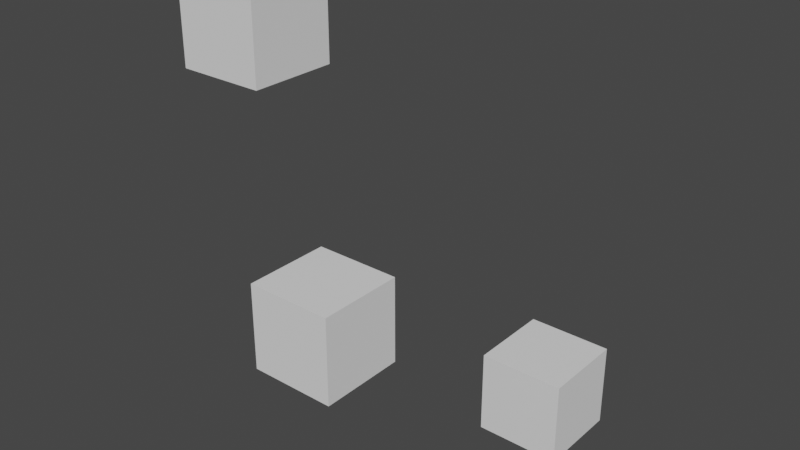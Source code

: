 # Source: Simple.blend  (saved by Blender 2.91.7; exported with 4.5.12 LTS)
import bpy
from mathutils import Matrix  # noqa: F401  (used for matrix-valued properties, if any)

bpy.ops.wm.read_factory_settings(use_empty=True)
scene = bpy.context.scene
scene.name = 'Scene'

# ---- collections
col_collection = bpy.data.collections.new('Collection'); scene.collection.children.link(col_collection)
col_rigidbodybones = bpy.data.collections.new('RigidBodyBones'); scene.collection.children.link(col_rigidbodybones)
col_rigidbodybones.hide_render = True
col_armature__container = bpy.data.collections.new('Armature [Container]'); col_rigidbodybones.children.link(col_armature__container)
col_armature__container.hide_render = True
col_armature__passives = bpy.data.collections.new('Armature [Passives]'); col_armature__container.children.link(col_armature__passives)
col_armature__passives.hide_render = True
col_armature__actives = bpy.data.collections.new('Armature [Actives]'); col_armature__container.children.link(col_armature__actives)
col_armature__actives.hide_render = True
col_armature__joints = bpy.data.collections.new('Armature [Joints]'); col_armature__container.children.link(col_armature__joints)
col_armature__joints.hide_render = True
col_armature__joints.hide_viewport = True

# ---- world
world_world = bpy.data.worlds.new('World'); scene.world = world_world
world_world.use_nodes = True; world_world.node_tree.nodes.clear()
_N = world_world.node_tree.nodes; _L = world_world.node_tree.links
n0 = _N.new('ShaderNodeOutputWorld'); n0.name = 'World Output'; n0.location = (300, 300)
n1 = _N.new('ShaderNodeBackground'); n1.name = 'Background'; n1.location = (10, 300)
n1.inputs[0].default_value = (0.05088, 0.05088, 0.05088, 1.0)
_L.new(n1.outputs[0], n0.inputs[0])
n0.is_active_output = True
world_world.color = (0.05088, 0.05088, 0.05088)
world_world.use_sun_shadow = False
world_world.sun_shadow_jitter_overblur = 0.0

# ---- meshes
me_cube = bpy.data.meshes.new('Cube')
me_cube.from_pydata([(-0.1264, -0.1264, -0.1264), (-0.1264, -0.1264, 0.1264), (-0.1264, 0.1264, -0.1264), (-0.1264, 0.1264, 0.1264), (0.1264, -0.1264, -0.1264), (0.1264, -0.1264, 0.1264), (0.1264, 0.1264, -0.1264), (0.1264, 0.1264, 0.1264)], [], [(0, 1, 3, 2), (2, 3, 7, 6), (6, 7, 5, 4), (4, 5, 1, 0), (2, 6, 4, 0), (7, 3, 1, 5)])
_uv = me_cube.uv_layers.new(name='UVMap')
_uv.uv.foreach_set('vector', [0.375, 0.0, 0.625, 0.0, 0.625, 0.25, 0.375, 0.25, 0.375, 0.25, 0.625, 0.25, 0.625, 0.5, 0.375, 0.5, 0.375, 0.5, 0.625, 0.5, 0.625, 0.75, 0.375, 0.75, 0.375, 0.75, 0.625, 0.75, 0.625, 1.0, 0.375, 1.0, 0.125, 0.5, 0.375, 0.5, 0.375, 0.75, 0.125, 0.75, 0.625, 0.5, 0.875, 0.5, 0.875, 0.75, 0.625, 0.75])
me_cube.use_remesh_fix_poles = True
me_cube.use_remesh_preserve_attributes = False
me_cube.use_mirror_vertex_groups = False
me_cube.update()
me_cube_001 = bpy.data.meshes.new('Cube.001')
me_cube_001.from_pydata([(-0.1264, -0.1264, -0.1264), (-0.1264, -0.1264, 0.1264), (-0.1264, 0.1264, -0.1264), (-0.1264, 0.1264, 0.1264), (0.1264, -0.1264, -0.1264), (0.1264, -0.1264, 0.1264), (0.1264, 0.1264, -0.1264), (0.1264, 0.1264, 0.1264)], [], [(0, 1, 3, 2), (2, 3, 7, 6), (6, 7, 5, 4), (4, 5, 1, 0), (2, 6, 4, 0), (7, 3, 1, 5)])
_uv = me_cube_001.uv_layers.new(name='UVMap')
_uv.uv.foreach_set('vector', [0.375, 0.0, 0.625, 0.0, 0.625, 0.25, 0.375, 0.25, 0.375, 0.25, 0.625, 0.25, 0.625, 0.5, 0.375, 0.5, 0.375, 0.5, 0.625, 0.5, 0.625, 0.75, 0.375, 0.75, 0.375, 0.75, 0.625, 0.75, 0.625, 1.0, 0.375, 1.0, 0.125, 0.5, 0.375, 0.5, 0.375, 0.75, 0.125, 0.75, 0.625, 0.5, 0.875, 0.5, 0.875, 0.75, 0.625, 0.75])
me_cube_001.use_remesh_fix_poles = True
me_cube_001.use_remesh_preserve_attributes = False
me_cube_001.use_mirror_vertex_groups = False
me_cube_001.update()
me_cube_002 = bpy.data.meshes.new('Cube.002')
me_cube_002.from_pydata([(-0.1264, -0.1264, -0.1264), (-0.1264, -0.1264, 0.1264), (-0.1264, 0.1264, -0.1264), (-0.1264, 0.1264, 0.1264), (0.1264, -0.1264, -0.1264), (0.1264, -0.1264, 0.1264), (0.1264, 0.1264, -0.1264), (0.1264, 0.1264, 0.1264)], [], [(0, 1, 3, 2), (2, 3, 7, 6), (6, 7, 5, 4), (4, 5, 1, 0), (2, 6, 4, 0), (7, 3, 1, 5)])
_uv = me_cube_002.uv_layers.new(name='UVMap')
_uv.uv.foreach_set('vector', [0.375, 0.0, 0.625, 0.0, 0.625, 0.25, 0.375, 0.25, 0.375, 0.25, 0.625, 0.25, 0.625, 0.5, 0.375, 0.5, 0.375, 0.5, 0.625, 0.5, 0.625, 0.75, 0.375, 0.75, 0.375, 0.75, 0.625, 0.75, 0.625, 1.0, 0.375, 1.0, 0.125, 0.5, 0.375, 0.5, 0.375, 0.75, 0.125, 0.75, 0.625, 0.5, 0.875, 0.5, 0.875, 0.75, 0.625, 0.75])
me_cube_002.use_remesh_fix_poles = True
me_cube_002.use_remesh_preserve_attributes = False
me_cube_002.use_mirror_vertex_groups = False
me_cube_002.update()
me_bone__passive = bpy.data.meshes.new('Bone [Passive]')
me_bone__passive.from_pydata([(-0.1155, 0.1155, -0.5776), (-0.1155, 0.1155, 0.5776), (-0.1155, -0.1155, -0.5776), (-0.1155, -0.1155, 0.5776), (0.1155, 0.1155, -0.5776), (0.1155, 0.1155, 0.5776), (0.1155, -0.1155, -0.5776), (0.1155, -0.1155, 0.5776)], [], [(0, 1, 3, 2), (2, 3, 7, 6), (6, 7, 5, 4), (4, 5, 1, 0), (2, 6, 4, 0), (7, 3, 1, 5)])
me_bone__passive.use_remesh_fix_poles = True
me_bone__passive.use_remesh_preserve_attributes = False
me_bone__passive.use_mirror_vertex_groups = False
me_bone__passive.update()
me_bone_001__passive = bpy.data.meshes.new('Bone.001 [Passive]')
me_bone_001__passive.from_pydata([(-0.1052, 0.1052, -0.5261), (-0.1052, 0.1052, 0.5261), (-0.1052, -0.1052, -0.5261), (-0.1052, -0.1052, 0.5261), (0.1052, 0.1052, -0.5261), (0.1052, 0.1052, 0.5261), (0.1052, -0.1052, -0.5261), (0.1052, -0.1052, 0.5261)], [], [(0, 1, 3, 2), (2, 3, 7, 6), (6, 7, 5, 4), (4, 5, 1, 0), (2, 6, 4, 0), (7, 3, 1, 5)])
me_bone_001__passive.use_remesh_fix_poles = True
me_bone_001__passive.use_remesh_preserve_attributes = False
me_bone_001__passive.use_mirror_vertex_groups = False
me_bone_001__passive.update()
me_bone_002__active = bpy.data.meshes.new('Bone.002 [Active]')
me_bone_002__active.from_pydata([(-0.1117, 0.1117, -0.5585), (-0.1117, 0.1117, 0.5585), (-0.1117, -0.1117, -0.5585), (-0.1117, -0.1117, 0.5585), (0.1117, 0.1117, -0.5585), (0.1117, 0.1117, 0.5585), (0.1117, -0.1117, -0.5585), (0.1117, -0.1117, 0.5585)], [], [(0, 1, 3, 2), (2, 3, 7, 6), (6, 7, 5, 4), (4, 5, 1, 0), (2, 6, 4, 0), (7, 3, 1, 5)])
me_bone_002__active.use_remesh_fix_poles = True
me_bone_002__active.use_remesh_preserve_attributes = False
me_bone_002__active.use_mirror_vertex_groups = False
me_bone_002__active.update()
me_bone_003__active = bpy.data.meshes.new('Bone.003 [Active]')
me_bone_003__active.from_pydata([(-0.1313, 0.1313, -0.6563), (-0.1313, 0.1313, 0.6563), (-0.1313, -0.1313, -0.6563), (-0.1313, -0.1313, 0.6563), (0.1313, 0.1313, -0.6563), (0.1313, 0.1313, 0.6563), (0.1313, -0.1313, -0.6563), (0.1313, -0.1313, 0.6563)], [], [(0, 1, 3, 2), (2, 3, 7, 6), (6, 7, 5, 4), (4, 5, 1, 0), (2, 6, 4, 0), (7, 3, 1, 5)])
me_bone_003__active.use_remesh_fix_poles = True
me_bone_003__active.use_remesh_preserve_attributes = False
me_bone_003__active.use_mirror_vertex_groups = False
me_bone_003__active.update()
me_bone_004__active = bpy.data.meshes.new('Bone.004 [Active]')
me_bone_004__active.from_pydata([(-0.1227, 0.1227, -0.6134), (-0.1227, 0.1227, 0.6134), (-0.1227, -0.1227, -0.6134), (-0.1227, -0.1227, 0.6134), (0.1227, 0.1227, -0.6134), (0.1227, 0.1227, 0.6134), (0.1227, -0.1227, -0.6134), (0.1227, -0.1227, 0.6134)], [], [(0, 1, 3, 2), (2, 3, 7, 6), (6, 7, 5, 4), (4, 5, 1, 0), (2, 6, 4, 0), (7, 3, 1, 5)])
me_bone_004__active.use_remesh_fix_poles = True
me_bone_004__active.use_remesh_preserve_attributes = False
me_bone_004__active.use_mirror_vertex_groups = False
me_bone_004__active.update()
arm_armature = bpy.data.armatures.new('Armature')  # bones are not reproduced

# ---- objects
ob_armature = bpy.data.objects.new('Armature', arm_armature)
ob_cube = bpy.data.objects.new('Cube', me_cube)
ob_cube_001 = bpy.data.objects.new('Cube.001', me_cube_001)
ob_cube_002 = bpy.data.objects.new('Cube.002', me_cube_002)
ob_bone__passive = bpy.data.objects.new('Bone [Passive]', me_bone__passive)
ob_bone_001__passive = bpy.data.objects.new('Bone.001 [Passive]', me_bone_001__passive)
ob_bone_002__active = bpy.data.objects.new('Bone.002 [Active]', me_bone_002__active)
ob_bone_003__active = bpy.data.objects.new('Bone.003 [Active]', me_bone_003__active)
ob_bone_004__active = bpy.data.objects.new('Bone.004 [Active]', me_bone_004__active)
ob_bone_002__head = bpy.data.objects.new('Bone.002 [Head]', None)
ob_bone_003__head = bpy.data.objects.new('Bone.003 [Head]', None)
ob_bone_004__head = bpy.data.objects.new('Bone.004 [Head]', None)

# ---- transforms, parenting, visibility, modifiers, constraints
ob_armature.location = (0.0, 0.0, 0.0)
ob_armature.lineart.crease_threshold = 0.0
ob_cube.location = (-0.2516, 1.211, 0.9434)
ob_cube.lineart.crease_threshold = 0.0
ob_cube_001.location = (0.04255, 1.115, 0.2231)
ob_cube_001.lineart.crease_threshold = 0.0
ob_cube_002.location = (0.3355, 1.713, -0.1705)
ob_cube_002.lineart.crease_threshold = 0.0
ob_bone__passive.parent = ob_armature
ob_bone__passive.location = (0.0, -0.5776, 0.0)
ob_bone__passive.rotation_euler = (1.571, -0.0, 0.0)
ob_bone__passive.hide_render = True
ob_bone__passive.display_type = 'BOUNDS'
ob_bone__passive.show_bounds = True
ob_bone__passive.show_in_front = True
ob_bone__passive.display.show_shadows = False
ob_bone__passive.lineart.crease_threshold = 0.0
ob_bone_001__passive.parent = ob_armature
ob_bone_001__passive.location = (0.0, -0.5261, 0.0)
ob_bone_001__passive.rotation_euler = (1.571, -0.0, 0.0)
ob_bone_001__passive.hide_render = True
ob_bone_001__passive.display_type = 'BOUNDS'
ob_bone_001__passive.show_bounds = True
ob_bone_001__passive.show_in_front = True
ob_bone_001__passive.display.show_shadows = False
ob_bone_001__passive.lineart.crease_threshold = 0.0
ob_bone_002__active.parent = ob_armature
ob_bone_002__active.location = (-0.1618, 0.9524, 2.156)
ob_bone_002__active.rotation_euler = (1.571, 7.451e-09, 0.2939)
ob_bone_002__active.hide_render = True
ob_bone_002__active.display_type = 'BOUNDS'
ob_bone_002__active.show_bounds = True
ob_bone_002__active.show_in_front = True
ob_bone_002__active.display.show_shadows = False
ob_bone_002__active.lineart.crease_threshold = 0.0
ob_bone_003__active.parent = ob_armature
ob_bone_003__active.location = (-0.3486, 1.979, 1.723)
ob_bone_003__active.rotation_euler = (0.8493, 0.02675, 0.02727)
ob_bone_003__active.hide_render = True
ob_bone_003__active.display_type = 'BOUNDS'
ob_bone_003__active.show_bounds = True
ob_bone_003__active.show_in_front = True
ob_bone_003__active.display.show_shadows = False
ob_bone_003__active.lineart.crease_threshold = 0.0
ob_bone_004__active.parent = ob_armature
ob_bone_004__active.location = (-0.1309, 2.694, 0.7719)
ob_bone_004__active.rotation_euler = (0.4352, -0.375, -0.1615)
ob_bone_004__active.hide_render = True
ob_bone_004__active.display_type = 'BOUNDS'
ob_bone_004__active.show_bounds = True
ob_bone_004__active.show_in_front = True
ob_bone_004__active.display.show_shadows = False
ob_bone_004__active.lineart.crease_threshold = 0.0
ob_bone_002__head.parent = ob_armature
ob_bone_002__head.location = (0.0, 0.4179, 2.156)
ob_bone_002__head.rotation_euler = (-2.98e-08, 7.451e-09, 0.2939)
ob_bone_002__head.empty_display_type = 'CIRCLE'
ob_bone_002__head.empty_display_size = 0.2234
ob_bone_002__head.hide_render = True
ob_bone_002__head.show_in_front = True
ob_bone_002__head.display.show_shadows = False
ob_bone_002__head.lineart.crease_threshold = 0.0
ob_bone_003__head.parent = ob_armature
ob_bone_003__head.location = (-0.3235, 1.487, 2.156)
ob_bone_003__head.rotation_euler = (-0.7215, 0.02675, 0.02727)
ob_bone_003__head.empty_display_type = 'CIRCLE'
ob_bone_003__head.empty_display_size = 0.2625
ob_bone_003__head.hide_render = True
ob_bone_003__head.show_in_front = True
ob_bone_003__head.display.show_shadows = False
ob_bone_003__head.lineart.crease_threshold = 0.0
ob_bone_004__head.parent = ob_armature
ob_bone_004__head.location = (-0.3736, 2.471, 1.29)
ob_bone_004__head.rotation_euler = (-1.136, -0.375, -0.1615)
ob_bone_004__head.empty_display_type = 'CIRCLE'
ob_bone_004__head.empty_display_size = 0.2454
ob_bone_004__head.hide_render = True
ob_bone_004__head.show_in_front = True
ob_bone_004__head.display.show_shadows = False
ob_bone_004__head.lineart.crease_threshold = 0.0

# ---- collection membership
col_collection.objects.link(ob_armature)
col_collection.objects.link(ob_cube)
col_collection.objects.link(ob_cube_001)
col_collection.objects.link(ob_cube_002)
col_armature__passives.objects.link(ob_bone__passive)
col_armature__passives.objects.link(ob_bone_001__passive)
col_armature__actives.objects.link(ob_bone_002__active)
col_armature__actives.objects.link(ob_bone_003__active)
col_armature__actives.objects.link(ob_bone_004__active)
col_armature__joints.objects.link(ob_bone_002__head)
col_armature__joints.objects.link(ob_bone_003__head)
col_armature__joints.objects.link(ob_bone_004__head)

# ---- scene / render settings (as saved in the file)
scene.frame_start = 1; scene.frame_end = 250; scene.frame_set(1)
scene.render.engine = 'BLENDER_EEVEE_NEXT'
scene.cycles.use_denoising = False
scene.cycles.samples = 128
scene.cycles.sampling_pattern = 'TABULATED_SOBOL'
scene.cycles.use_adaptive_sampling = False
scene.cycles.use_light_tree = False
scene.view_settings.view_transform = 'Filmic'
bpy.context.view_layer.update()

# ---- added for rendering (the .blend has no active camera and no usable light): camera, sun
cam_auto = bpy.data.cameras.new('AutoCamera')
cam_auto.lens = 50.0
cam_auto.sensor_width = 36.0
cam_auto.clip_end = 1000.0
ob_auto_camera = bpy.data.objects.new('AutoCamera', cam_auto)
scene.collection.objects.link(ob_auto_camera)
ob_auto_camera.location = (1.72208, -0.602522, 1.73059)
ob_auto_camera.rotation_euler = (1.09748, -7.21219e-08, 0.694738)
scene.camera = ob_auto_camera
light_auto_sun = bpy.data.lights.new('AutoSun', 'SUN')
light_auto_sun.energy = 3.0
light_auto_sun.angle = 0.0523599
ob_auto_sun = bpy.data.objects.new('AutoSun', light_auto_sun)
scene.collection.objects.link(ob_auto_sun)
ob_auto_sun.rotation_euler = (0.872665, 0.174533, 0.523599)
bpy.context.view_layer.update()
